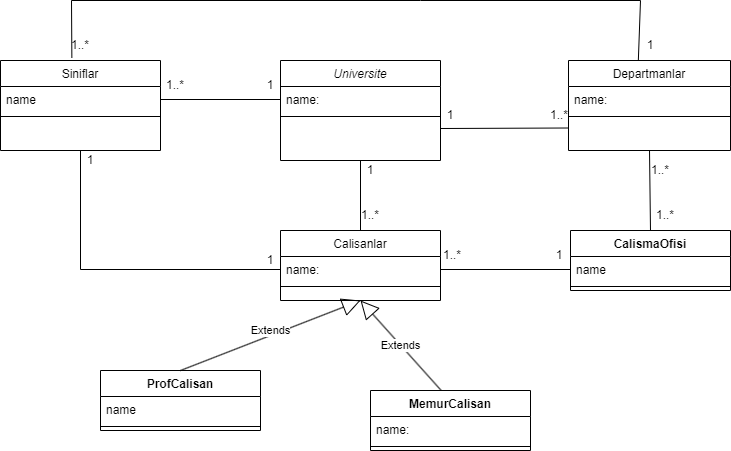

The diagram above was exported from draw.io. Its source (the exported page's mxGraphModel, read from the mxfile embedded in the PNG):
<mxGraphModel dx="1759" dy="543" grid="1" gridSize="10" guides="1" tooltips="1" connect="1" arrows="1" fold="1" page="1" pageScale="1" pageWidth="827" pageHeight="1169" math="0" shadow="0">
  <root>
    <mxCell id="WIyWlLk6GJQsqaUBKTNV-0" />
    <mxCell id="WIyWlLk6GJQsqaUBKTNV-1" parent="WIyWlLk6GJQsqaUBKTNV-0" />
    <mxCell id="zkfFHV4jXpPFQw0GAbJ--0" value="Universite" style="swimlane;fontStyle=2;align=center;verticalAlign=top;childLayout=stackLayout;horizontal=1;startSize=26;horizontalStack=0;resizeParent=1;resizeLast=0;collapsible=1;marginBottom=0;rounded=0;shadow=0;strokeWidth=1;" parent="WIyWlLk6GJQsqaUBKTNV-1" vertex="1">
      <mxGeometry x="220" y="120" width="160" height="100" as="geometry">
        <mxRectangle x="230" y="140" width="160" height="26" as="alternateBounds" />
      </mxGeometry>
    </mxCell>
    <mxCell id="zkfFHV4jXpPFQw0GAbJ--1" value="name: " style="text;align=left;verticalAlign=top;spacingLeft=4;spacingRight=4;overflow=hidden;rotatable=0;points=[[0,0.5],[1,0.5]];portConstraint=eastwest;" parent="zkfFHV4jXpPFQw0GAbJ--0" vertex="1">
      <mxGeometry y="26" width="160" height="26" as="geometry" />
    </mxCell>
    <mxCell id="zkfFHV4jXpPFQw0GAbJ--4" value="" style="line;html=1;strokeWidth=1;align=left;verticalAlign=middle;spacingTop=-1;spacingLeft=3;spacingRight=3;rotatable=0;labelPosition=right;points=[];portConstraint=eastwest;" parent="zkfFHV4jXpPFQw0GAbJ--0" vertex="1">
      <mxGeometry y="52" width="160" height="8" as="geometry" />
    </mxCell>
    <mxCell id="zkfFHV4jXpPFQw0GAbJ--6" value="Siniflar" style="swimlane;fontStyle=0;align=center;verticalAlign=top;childLayout=stackLayout;horizontal=1;startSize=26;horizontalStack=0;resizeParent=1;resizeLast=0;collapsible=1;marginBottom=0;rounded=0;shadow=0;strokeWidth=1;" parent="WIyWlLk6GJQsqaUBKTNV-1" vertex="1">
      <mxGeometry x="-60" y="120" width="160" height="90" as="geometry">
        <mxRectangle x="130" y="380" width="160" height="26" as="alternateBounds" />
      </mxGeometry>
    </mxCell>
    <mxCell id="zkfFHV4jXpPFQw0GAbJ--7" value="name" style="text;align=left;verticalAlign=top;spacingLeft=4;spacingRight=4;overflow=hidden;rotatable=0;points=[[0,0.5],[1,0.5]];portConstraint=eastwest;" parent="zkfFHV4jXpPFQw0GAbJ--6" vertex="1">
      <mxGeometry y="26" width="160" height="26" as="geometry" />
    </mxCell>
    <mxCell id="zkfFHV4jXpPFQw0GAbJ--9" value="" style="line;html=1;strokeWidth=1;align=left;verticalAlign=middle;spacingTop=-1;spacingLeft=3;spacingRight=3;rotatable=0;labelPosition=right;points=[];portConstraint=eastwest;" parent="zkfFHV4jXpPFQw0GAbJ--6" vertex="1">
      <mxGeometry y="52" width="160" height="8" as="geometry" />
    </mxCell>
    <mxCell id="zkfFHV4jXpPFQw0GAbJ--13" value="Calisanlar" style="swimlane;fontStyle=0;align=center;verticalAlign=top;childLayout=stackLayout;horizontal=1;startSize=26;horizontalStack=0;resizeParent=1;resizeLast=0;collapsible=1;marginBottom=0;rounded=0;shadow=0;strokeWidth=1;" parent="WIyWlLk6GJQsqaUBKTNV-1" vertex="1">
      <mxGeometry x="220" y="290" width="160" height="70" as="geometry">
        <mxRectangle x="340" y="380" width="170" height="26" as="alternateBounds" />
      </mxGeometry>
    </mxCell>
    <mxCell id="zkfFHV4jXpPFQw0GAbJ--14" value="name:" style="text;align=left;verticalAlign=top;spacingLeft=4;spacingRight=4;overflow=hidden;rotatable=0;points=[[0,0.5],[1,0.5]];portConstraint=eastwest;" parent="zkfFHV4jXpPFQw0GAbJ--13" vertex="1">
      <mxGeometry y="26" width="160" height="26" as="geometry" />
    </mxCell>
    <mxCell id="zkfFHV4jXpPFQw0GAbJ--15" value="" style="line;html=1;strokeWidth=1;align=left;verticalAlign=middle;spacingTop=-1;spacingLeft=3;spacingRight=3;rotatable=0;labelPosition=right;points=[];portConstraint=eastwest;" parent="zkfFHV4jXpPFQw0GAbJ--13" vertex="1">
      <mxGeometry y="52" width="160" height="8" as="geometry" />
    </mxCell>
    <mxCell id="zkfFHV4jXpPFQw0GAbJ--17" value="Departmanlar" style="swimlane;fontStyle=0;align=center;verticalAlign=top;childLayout=stackLayout;horizontal=1;startSize=26;horizontalStack=0;resizeParent=1;resizeLast=0;collapsible=1;marginBottom=0;rounded=0;shadow=0;strokeWidth=1;" parent="WIyWlLk6GJQsqaUBKTNV-1" vertex="1">
      <mxGeometry x="508" y="120" width="162" height="90" as="geometry">
        <mxRectangle x="550" y="140" width="160" height="26" as="alternateBounds" />
      </mxGeometry>
    </mxCell>
    <mxCell id="zkfFHV4jXpPFQw0GAbJ--18" value="name:" style="text;align=left;verticalAlign=top;spacingLeft=4;spacingRight=4;overflow=hidden;rotatable=0;points=[[0,0.5],[1,0.5]];portConstraint=eastwest;" parent="zkfFHV4jXpPFQw0GAbJ--17" vertex="1">
      <mxGeometry y="26" width="162" height="26" as="geometry" />
    </mxCell>
    <mxCell id="zkfFHV4jXpPFQw0GAbJ--23" value="" style="line;html=1;strokeWidth=1;align=left;verticalAlign=middle;spacingTop=-1;spacingLeft=3;spacingRight=3;rotatable=0;labelPosition=right;points=[];portConstraint=eastwest;" parent="zkfFHV4jXpPFQw0GAbJ--17" vertex="1">
      <mxGeometry y="52" width="162" height="8" as="geometry" />
    </mxCell>
    <mxCell id="8a110gmHyzNSzF9Xaxar-1" value="" style="endArrow=none;html=1;rounded=0;entryX=0;entryY=0.75;entryDx=0;entryDy=0;" edge="1" parent="WIyWlLk6GJQsqaUBKTNV-1" target="zkfFHV4jXpPFQw0GAbJ--17">
      <mxGeometry width="50" height="50" relative="1" as="geometry">
        <mxPoint x="380" y="188" as="sourcePoint" />
        <mxPoint x="440" y="260" as="targetPoint" />
      </mxGeometry>
    </mxCell>
    <mxCell id="8a110gmHyzNSzF9Xaxar-2" value="1" style="text;html=1;strokeColor=none;fillColor=none;align=center;verticalAlign=middle;whiteSpace=wrap;rounded=0;" vertex="1" parent="WIyWlLk6GJQsqaUBKTNV-1">
      <mxGeometry x="380" y="160" width="20" height="30" as="geometry" />
    </mxCell>
    <mxCell id="8a110gmHyzNSzF9Xaxar-3" value="1..*" style="text;html=1;strokeColor=none;fillColor=none;align=center;verticalAlign=middle;whiteSpace=wrap;rounded=0;" vertex="1" parent="WIyWlLk6GJQsqaUBKTNV-1">
      <mxGeometry x="490" y="160" width="18" height="30" as="geometry" />
    </mxCell>
    <mxCell id="8a110gmHyzNSzF9Xaxar-4" value="" style="endArrow=none;html=1;rounded=0;entryX=0.5;entryY=1;entryDx=0;entryDy=0;exitX=0.5;exitY=0;exitDx=0;exitDy=0;" edge="1" parent="WIyWlLk6GJQsqaUBKTNV-1" source="zkfFHV4jXpPFQw0GAbJ--13" target="zkfFHV4jXpPFQw0GAbJ--0">
      <mxGeometry width="50" height="50" relative="1" as="geometry">
        <mxPoint x="390" y="310" as="sourcePoint" />
        <mxPoint x="300" y="210" as="targetPoint" />
      </mxGeometry>
    </mxCell>
    <mxCell id="8a110gmHyzNSzF9Xaxar-5" value="1" style="text;html=1;strokeColor=none;fillColor=none;align=center;verticalAlign=middle;whiteSpace=wrap;rounded=0;" vertex="1" parent="WIyWlLk6GJQsqaUBKTNV-1">
      <mxGeometry x="300" y="220" width="20" height="20" as="geometry" />
    </mxCell>
    <mxCell id="8a110gmHyzNSzF9Xaxar-6" value="1..*" style="text;html=1;strokeColor=none;fillColor=none;align=center;verticalAlign=middle;whiteSpace=wrap;rounded=0;" vertex="1" parent="WIyWlLk6GJQsqaUBKTNV-1">
      <mxGeometry x="300" y="260" width="20" height="30" as="geometry" />
    </mxCell>
    <mxCell id="8a110gmHyzNSzF9Xaxar-7" value="CalismaOfisi" style="swimlane;fontStyle=1;align=center;verticalAlign=top;childLayout=stackLayout;horizontal=1;startSize=26;horizontalStack=0;resizeParent=1;resizeParentMax=0;resizeLast=0;collapsible=1;marginBottom=0;" vertex="1" parent="WIyWlLk6GJQsqaUBKTNV-1">
      <mxGeometry x="510" y="290" width="160" height="60" as="geometry" />
    </mxCell>
    <mxCell id="8a110gmHyzNSzF9Xaxar-8" value="name" style="text;strokeColor=none;fillColor=none;align=left;verticalAlign=top;spacingLeft=4;spacingRight=4;overflow=hidden;rotatable=0;points=[[0,0.5],[1,0.5]];portConstraint=eastwest;" vertex="1" parent="8a110gmHyzNSzF9Xaxar-7">
      <mxGeometry y="26" width="160" height="26" as="geometry" />
    </mxCell>
    <mxCell id="8a110gmHyzNSzF9Xaxar-9" value="" style="line;strokeWidth=1;fillColor=none;align=left;verticalAlign=middle;spacingTop=-1;spacingLeft=3;spacingRight=3;rotatable=0;labelPosition=right;points=[];portConstraint=eastwest;strokeColor=inherit;" vertex="1" parent="8a110gmHyzNSzF9Xaxar-7">
      <mxGeometry y="52" width="160" height="8" as="geometry" />
    </mxCell>
    <mxCell id="8a110gmHyzNSzF9Xaxar-11" value="ProfCalisan" style="swimlane;fontStyle=1;align=center;verticalAlign=top;childLayout=stackLayout;horizontal=1;startSize=26;horizontalStack=0;resizeParent=1;resizeParentMax=0;resizeLast=0;collapsible=1;marginBottom=0;" vertex="1" parent="WIyWlLk6GJQsqaUBKTNV-1">
      <mxGeometry x="40" y="430" width="160" height="60" as="geometry" />
    </mxCell>
    <mxCell id="8a110gmHyzNSzF9Xaxar-12" value="name" style="text;strokeColor=none;fillColor=none;align=left;verticalAlign=top;spacingLeft=4;spacingRight=4;overflow=hidden;rotatable=0;points=[[0,0.5],[1,0.5]];portConstraint=eastwest;" vertex="1" parent="8a110gmHyzNSzF9Xaxar-11">
      <mxGeometry y="26" width="160" height="26" as="geometry" />
    </mxCell>
    <mxCell id="8a110gmHyzNSzF9Xaxar-13" value="" style="line;strokeWidth=1;fillColor=none;align=left;verticalAlign=middle;spacingTop=-1;spacingLeft=3;spacingRight=3;rotatable=0;labelPosition=right;points=[];portConstraint=eastwest;strokeColor=inherit;" vertex="1" parent="8a110gmHyzNSzF9Xaxar-11">
      <mxGeometry y="52" width="160" height="8" as="geometry" />
    </mxCell>
    <mxCell id="8a110gmHyzNSzF9Xaxar-15" value="MemurCalisan" style="swimlane;fontStyle=1;align=center;verticalAlign=top;childLayout=stackLayout;horizontal=1;startSize=26;horizontalStack=0;resizeParent=1;resizeParentMax=0;resizeLast=0;collapsible=1;marginBottom=0;" vertex="1" parent="WIyWlLk6GJQsqaUBKTNV-1">
      <mxGeometry x="310" y="450" width="160" height="60" as="geometry" />
    </mxCell>
    <mxCell id="8a110gmHyzNSzF9Xaxar-16" value="name: " style="text;strokeColor=none;fillColor=none;align=left;verticalAlign=top;spacingLeft=4;spacingRight=4;overflow=hidden;rotatable=0;points=[[0,0.5],[1,0.5]];portConstraint=eastwest;" vertex="1" parent="8a110gmHyzNSzF9Xaxar-15">
      <mxGeometry y="26" width="160" height="26" as="geometry" />
    </mxCell>
    <mxCell id="8a110gmHyzNSzF9Xaxar-17" value="" style="line;strokeWidth=1;fillColor=none;align=left;verticalAlign=middle;spacingTop=-1;spacingLeft=3;spacingRight=3;rotatable=0;labelPosition=right;points=[];portConstraint=eastwest;strokeColor=inherit;" vertex="1" parent="8a110gmHyzNSzF9Xaxar-15">
      <mxGeometry y="52" width="160" height="8" as="geometry" />
    </mxCell>
    <mxCell id="8a110gmHyzNSzF9Xaxar-20" value="" style="endArrow=none;html=1;rounded=0;exitX=1;exitY=0.5;exitDx=0;exitDy=0;entryX=0;entryY=0.5;entryDx=0;entryDy=0;startArrow=none;" edge="1" parent="WIyWlLk6GJQsqaUBKTNV-1" source="8a110gmHyzNSzF9Xaxar-26" target="zkfFHV4jXpPFQw0GAbJ--1">
      <mxGeometry width="50" height="50" relative="1" as="geometry">
        <mxPoint x="390" y="310" as="sourcePoint" />
        <mxPoint x="440" y="260" as="targetPoint" />
      </mxGeometry>
    </mxCell>
    <mxCell id="8a110gmHyzNSzF9Xaxar-22" value="" style="endArrow=none;html=1;rounded=0;entryX=0.431;entryY=0.004;entryDx=0;entryDy=0;entryPerimeter=0;exitX=0.446;exitY=-0.031;exitDx=0;exitDy=0;exitPerimeter=0;" edge="1" parent="WIyWlLk6GJQsqaUBKTNV-1" source="zkfFHV4jXpPFQw0GAbJ--6" target="zkfFHV4jXpPFQw0GAbJ--17">
      <mxGeometry width="50" height="50" relative="1" as="geometry">
        <mxPoint x="10" y="90" as="sourcePoint" />
        <mxPoint x="440" y="260" as="targetPoint" />
        <Array as="points">
          <mxPoint x="11" y="60" />
          <mxPoint x="360" y="60" />
          <mxPoint x="580" y="60" />
        </Array>
      </mxGeometry>
    </mxCell>
    <mxCell id="8a110gmHyzNSzF9Xaxar-23" value="" style="endArrow=none;html=1;rounded=0;entryX=0.5;entryY=1;entryDx=0;entryDy=0;exitX=0.5;exitY=0;exitDx=0;exitDy=0;" edge="1" parent="WIyWlLk6GJQsqaUBKTNV-1" source="8a110gmHyzNSzF9Xaxar-7" target="zkfFHV4jXpPFQw0GAbJ--17">
      <mxGeometry width="50" height="50" relative="1" as="geometry">
        <mxPoint x="390" y="310" as="sourcePoint" />
        <mxPoint x="440" y="260" as="targetPoint" />
      </mxGeometry>
    </mxCell>
    <mxCell id="8a110gmHyzNSzF9Xaxar-24" value="" style="endArrow=none;html=1;rounded=0;entryX=0.5;entryY=1;entryDx=0;entryDy=0;exitX=0;exitY=0.5;exitDx=0;exitDy=0;" edge="1" parent="WIyWlLk6GJQsqaUBKTNV-1" source="zkfFHV4jXpPFQw0GAbJ--14" target="zkfFHV4jXpPFQw0GAbJ--6">
      <mxGeometry width="50" height="50" relative="1" as="geometry">
        <mxPoint x="390" y="310" as="sourcePoint" />
        <mxPoint x="440" y="260" as="targetPoint" />
        <Array as="points">
          <mxPoint x="20" y="329" />
        </Array>
      </mxGeometry>
    </mxCell>
    <mxCell id="8a110gmHyzNSzF9Xaxar-25" value="1..*" style="text;html=1;strokeColor=none;fillColor=none;align=center;verticalAlign=middle;whiteSpace=wrap;rounded=0;" vertex="1" parent="WIyWlLk6GJQsqaUBKTNV-1">
      <mxGeometry x="100" y="130" width="30" height="30" as="geometry" />
    </mxCell>
    <mxCell id="8a110gmHyzNSzF9Xaxar-26" value="1" style="text;html=1;strokeColor=none;fillColor=none;align=center;verticalAlign=middle;whiteSpace=wrap;rounded=0;" vertex="1" parent="WIyWlLk6GJQsqaUBKTNV-1">
      <mxGeometry x="200" y="130" width="20" height="30" as="geometry" />
    </mxCell>
    <mxCell id="8a110gmHyzNSzF9Xaxar-27" value="" style="endArrow=none;html=1;rounded=0;exitX=1;exitY=0.5;exitDx=0;exitDy=0;entryX=0;entryY=0.5;entryDx=0;entryDy=0;" edge="1" parent="WIyWlLk6GJQsqaUBKTNV-1" source="zkfFHV4jXpPFQw0GAbJ--7" target="zkfFHV4jXpPFQw0GAbJ--1">
      <mxGeometry width="50" height="50" relative="1" as="geometry">
        <mxPoint x="100" y="159" as="sourcePoint" />
        <mxPoint x="220" y="159" as="targetPoint" />
      </mxGeometry>
    </mxCell>
    <mxCell id="8a110gmHyzNSzF9Xaxar-28" value="1..*" style="text;html=1;strokeColor=none;fillColor=none;align=center;verticalAlign=middle;whiteSpace=wrap;rounded=0;" vertex="1" parent="WIyWlLk6GJQsqaUBKTNV-1">
      <mxGeometry x="10" y="100" width="20" height="10" as="geometry" />
    </mxCell>
    <mxCell id="8a110gmHyzNSzF9Xaxar-30" value="1" style="text;html=1;strokeColor=none;fillColor=none;align=center;verticalAlign=middle;whiteSpace=wrap;rounded=0;" vertex="1" parent="WIyWlLk6GJQsqaUBKTNV-1">
      <mxGeometry x="580" y="90" width="20" height="30" as="geometry" />
    </mxCell>
    <mxCell id="8a110gmHyzNSzF9Xaxar-31" value="1..*" style="text;html=1;strokeColor=none;fillColor=none;align=center;verticalAlign=middle;whiteSpace=wrap;rounded=0;" vertex="1" parent="WIyWlLk6GJQsqaUBKTNV-1">
      <mxGeometry x="590" y="260" width="30" height="30" as="geometry" />
    </mxCell>
    <mxCell id="8a110gmHyzNSzF9Xaxar-32" value="1..*" style="text;html=1;strokeColor=none;fillColor=none;align=center;verticalAlign=middle;whiteSpace=wrap;rounded=0;" vertex="1" parent="WIyWlLk6GJQsqaUBKTNV-1">
      <mxGeometry x="590" y="215" width="20" height="30" as="geometry" />
    </mxCell>
    <mxCell id="8a110gmHyzNSzF9Xaxar-33" value="" style="endArrow=none;html=1;rounded=0;exitX=1;exitY=0.5;exitDx=0;exitDy=0;entryX=0;entryY=0.5;entryDx=0;entryDy=0;" edge="1" parent="WIyWlLk6GJQsqaUBKTNV-1" source="zkfFHV4jXpPFQw0GAbJ--14" target="8a110gmHyzNSzF9Xaxar-8">
      <mxGeometry width="50" height="50" relative="1" as="geometry">
        <mxPoint x="390" y="310" as="sourcePoint" />
        <mxPoint x="440" y="260" as="targetPoint" />
      </mxGeometry>
    </mxCell>
    <mxCell id="8a110gmHyzNSzF9Xaxar-34" value="1" style="text;html=1;strokeColor=none;fillColor=none;align=center;verticalAlign=middle;whiteSpace=wrap;rounded=0;" vertex="1" parent="WIyWlLk6GJQsqaUBKTNV-1">
      <mxGeometry x="20" y="210" width="20" height="20" as="geometry" />
    </mxCell>
    <mxCell id="8a110gmHyzNSzF9Xaxar-35" value="1" style="text;html=1;strokeColor=none;fillColor=none;align=center;verticalAlign=middle;whiteSpace=wrap;rounded=0;" vertex="1" parent="WIyWlLk6GJQsqaUBKTNV-1">
      <mxGeometry x="200" y="310" width="20" height="20" as="geometry" />
    </mxCell>
    <mxCell id="8a110gmHyzNSzF9Xaxar-41" value="Extends" style="endArrow=block;endSize=16;endFill=0;html=1;rounded=0;entryX=0.5;entryY=1;entryDx=0;entryDy=0;exitX=0.439;exitY=-0.009;exitDx=0;exitDy=0;exitPerimeter=0;" edge="1" parent="WIyWlLk6GJQsqaUBKTNV-1" source="8a110gmHyzNSzF9Xaxar-15" target="zkfFHV4jXpPFQw0GAbJ--13">
      <mxGeometry width="160" relative="1" as="geometry">
        <mxPoint x="270" y="390" as="sourcePoint" />
        <mxPoint x="430" y="390" as="targetPoint" />
      </mxGeometry>
    </mxCell>
    <mxCell id="8a110gmHyzNSzF9Xaxar-42" value="Extends" style="endArrow=block;endSize=16;endFill=0;html=1;rounded=0;entryX=0.5;entryY=1;entryDx=0;entryDy=0;exitX=0.5;exitY=0;exitDx=0;exitDy=0;" edge="1" parent="WIyWlLk6GJQsqaUBKTNV-1" source="8a110gmHyzNSzF9Xaxar-11" target="zkfFHV4jXpPFQw0GAbJ--13">
      <mxGeometry x="0.0188" y="5" width="160" relative="1" as="geometry">
        <mxPoint x="40" y="390" as="sourcePoint" />
        <mxPoint x="200" y="390" as="targetPoint" />
        <mxPoint as="offset" />
      </mxGeometry>
    </mxCell>
    <mxCell id="8a110gmHyzNSzF9Xaxar-43" value="1..*" style="text;html=1;strokeColor=none;fillColor=none;align=center;verticalAlign=middle;whiteSpace=wrap;rounded=0;" vertex="1" parent="WIyWlLk6GJQsqaUBKTNV-1">
      <mxGeometry x="384" y="300" width="16" height="30" as="geometry" />
    </mxCell>
    <mxCell id="8a110gmHyzNSzF9Xaxar-44" value="1" style="text;html=1;strokeColor=none;fillColor=none;align=center;verticalAlign=middle;whiteSpace=wrap;rounded=0;" vertex="1" parent="WIyWlLk6GJQsqaUBKTNV-1">
      <mxGeometry x="490" y="300" width="18" height="30" as="geometry" />
    </mxCell>
  </root>
</mxGraphModel>